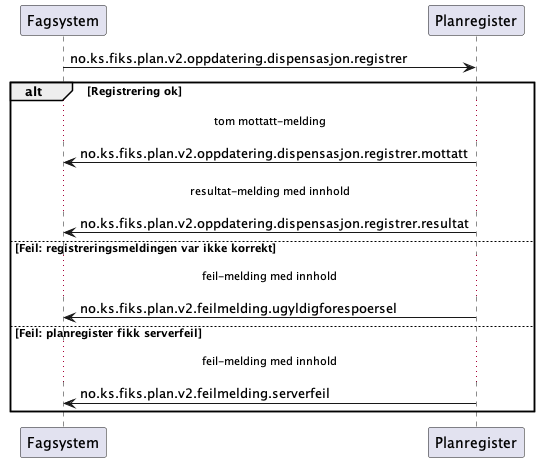

The diagram above was rendered by PlantUML. Its source (embedded in the PNG):
@startuml

Fagsystem -> Planregister: no.ks.fiks.plan.v2.oppdatering.dispensasjon.registrer

alt Registrering ok
...tom mottatt-melding...
Fagsystem <- Planregister: no.ks.fiks.plan.v2.oppdatering.dispensasjon.registrer.mottatt
...resultat-melding med innhold...

Fagsystem <- Planregister: no.ks.fiks.plan.v2.oppdatering.dispensasjon.registrer.resultat

else Feil: registreringsmeldingen var ikke korrekt
...feil-melding med innhold...

Fagsystem <- Planregister: no.ks.fiks.plan.v2.feilmelding.ugyldigforespoersel

else Feil: planregister fikk serverfeil
...feil-melding med innhold...

Fagsystem <- Planregister: no.ks.fiks.plan.v2.feilmelding.serverfeil

end
@enduml